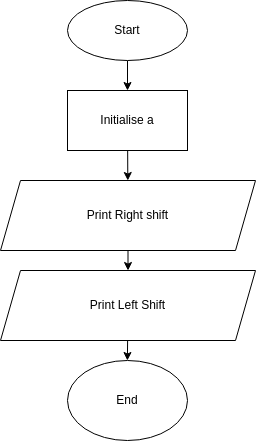

The diagram above was exported from draw.io. Its source (the exported page's mxGraphModel, read from the mxfile embedded in the PNG):
<mxGraphModel dx="1378" dy="1020" grid="1" gridSize="10" guides="1" tooltips="1" connect="1" arrows="1" fold="1" page="1" pageScale="1" pageWidth="850" pageHeight="1100" math="0" shadow="0">
  <root>
    <mxCell id="0" />
    <mxCell id="1" parent="0" />
    <mxCell id="4" value="" style="edgeStyle=none;html=1;" edge="1" parent="1" source="2" target="3">
      <mxGeometry relative="1" as="geometry" />
    </mxCell>
    <mxCell id="2" value="Start" style="ellipse;whiteSpace=wrap;html=1;" vertex="1" parent="1">
      <mxGeometry x="365" y="100" width="120" height="60" as="geometry" />
    </mxCell>
    <mxCell id="21" value="" style="edgeStyle=none;html=1;" edge="1" parent="1" source="3" target="12">
      <mxGeometry relative="1" as="geometry" />
    </mxCell>
    <mxCell id="3" value="Initialise a" style="whiteSpace=wrap;html=1;" vertex="1" parent="1">
      <mxGeometry x="365" y="190" width="120" height="60" as="geometry" />
    </mxCell>
    <mxCell id="11" value="" style="edgeStyle=none;html=1;fontFamily=Helvetica;fontColor=#FFFFFF;" edge="1" parent="1" source="12" target="14">
      <mxGeometry relative="1" as="geometry" />
    </mxCell>
    <mxCell id="12" value="Print Right shift" style="shape=parallelogram;perimeter=parallelogramPerimeter;whiteSpace=wrap;html=1;fixedSize=1;" vertex="1" parent="1">
      <mxGeometry x="298" y="280" width="255" height="70" as="geometry" />
    </mxCell>
    <mxCell id="13" value="" style="edgeStyle=none;html=1;fontFamily=Helvetica;fontColor=#FFFFFF;" edge="1" parent="1" source="14">
      <mxGeometry relative="1" as="geometry">
        <mxPoint x="424.8888888888889" y="460" as="targetPoint" />
      </mxGeometry>
    </mxCell>
    <mxCell id="14" value="Print Left Shift" style="shape=parallelogram;perimeter=parallelogramPerimeter;whiteSpace=wrap;html=1;fixedSize=1;" vertex="1" parent="1">
      <mxGeometry x="298" y="370" width="255" height="70" as="geometry" />
    </mxCell>
    <mxCell id="22" value="End" style="ellipse;whiteSpace=wrap;html=1;" vertex="1" parent="1">
      <mxGeometry x="365" y="460" width="120" height="80" as="geometry" />
    </mxCell>
  </root>
</mxGraphModel>